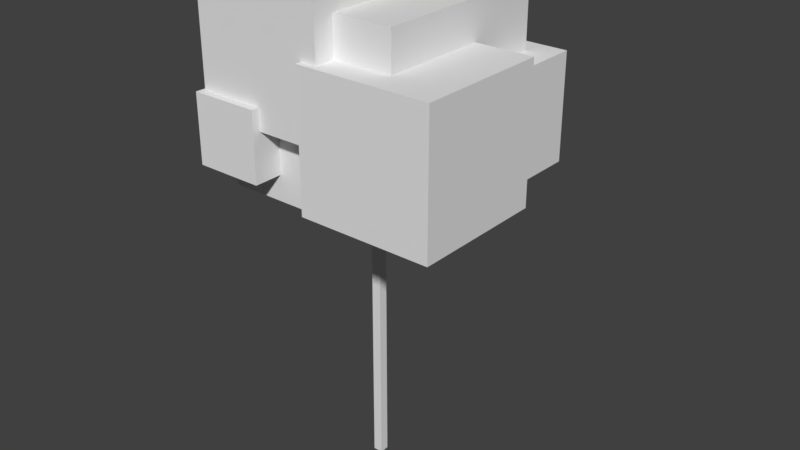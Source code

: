 # Source: tree.blend  (saved by Blender 2.78.0; exported with 4.5.12 LTS)
import bpy
from mathutils import Matrix  # noqa: F401  (used for matrix-valued properties, if any)

bpy.ops.wm.read_factory_settings(use_empty=True)
scene = bpy.context.scene
scene.name = 'Scene'

# ---- collections
col_collection_1 = bpy.data.collections.new('Collection 1'); scene.collection.children.link(col_collection_1)

# ---- materials (node trees are filled in below, after node groups)
mat_material_001 = bpy.data.materials.new('Material.001')
mat_material_001.alpha_threshold = 0.0
mat_material_001.use_transparent_shadow = False
mat_material_001.roughness = 0.5
mat_material_001.line_color = (0.0, 0.0, 0.0, 1.0)
mat_material_002 = bpy.data.materials.new('Material.002')
mat_material_002.alpha_threshold = 0.0
mat_material_002.use_transparent_shadow = False
mat_material_002.roughness = 0.5
mat_material_002.line_color = (0.0, 0.0, 0.0, 1.0)

# ---- material node trees

# ---- world
world_world = bpy.data.worlds.new('World'); scene.world = world_world
world_world.color = (0.05088, 0.05088, 0.05088)
world_world.use_sun_shadow = False
world_world.sun_shadow_jitter_overblur = 0.0
world_world.cycles.sampling_method = 'MANUAL'

# ---- meshes
me_cube_001 = bpy.data.meshes.new('Cube.001')
me_cube_001.from_pydata([], [], [])
me_cube_001.materials.append(mat_material_001)
me_cube_001.use_remesh_preserve_volume = False
me_cube_001.use_remesh_preserve_attributes = False
me_cube_001.use_mirror_vertex_groups = False
me_cube_001.update()
me_cube_002 = bpy.data.meshes.new('Cube.002')
me_cube_002.from_pydata([(-2.984, -7.806, -0.08175), (-2.984, -7.806, 20.37), (-2.984, -7.294, -0.08175), (-2.984, -7.294, 20.37), (-2.473, -7.806, -0.08175), (-2.473, -7.806, 20.37), (-2.473, -7.294, -0.08175), (-2.473, -7.294, 20.37), (-8.986, -8.111, 21.01), (-8.986, -8.111, 28.26), (-8.986, -0.8651, 21.01), (-8.986, -0.8651, 28.26), (-1.74, -8.111, 21.01), (-1.74, -8.111, 28.26), (-1.74, -0.8651, 21.01), (-1.74, -0.8651, 28.26), (2.147, -2.344, 26.44), (2.147, -2.344, 16.51), (2.147, -12.28, 26.44), (2.147, -12.28, 16.51), (-7.789, -2.344, 26.44), (-7.789, -2.344, 16.51), (-7.789, -12.28, 26.44), (-7.789, -12.28, 16.51), (-1.95, -13.73, 17.13), (-1.95, -13.73, 24.38), (-1.95, -6.482, 17.13), (-1.95, -6.482, 24.38), (5.296, -13.73, 17.13), (5.296, -13.73, 24.38), (5.296, -6.482, 17.13), (5.296, -6.482, 24.38), (-8.308, -13.42, 20.46), (-8.308, -13.42, 27.71), (-8.308, -6.17, 20.46), (-8.308, -6.17, 27.71), (-1.062, -13.42, 20.46), (-1.062, -13.42, 27.71), (-1.062, -6.17, 20.46), (-1.062, -6.17, 27.71), (-2.127, -6.88, 17.18), (-2.127, -6.88, 22.96), (-2.127, -1.095, 17.18), (-2.127, -1.095, 22.96), (3.659, -6.88, 17.18), (3.659, -6.88, 22.96), (3.659, -1.095, 17.18), (3.659, -1.095, 22.96), (-8.456, -13.86, 17.91), (-8.456, -13.86, 21.64), (-8.456, -10.13, 17.91), (-8.456, -10.13, 21.64), (-4.723, -13.86, 17.91), (-4.723, -13.86, 21.64), (-4.723, -10.13, 17.91), (-4.723, -10.13, 21.64)], [], [(0, 1, 3, 2), (2, 3, 7, 6), (6, 7, 5, 4), (4, 5, 1, 0), (2, 6, 4, 0), (7, 3, 1, 5), (15, 11, 9, 13), (10, 11, 15, 14), (10, 14, 12, 8), (12, 13, 9, 8), (14, 15, 13, 12), (8, 9, 11, 10), (21, 17, 19, 23), (21, 20, 16, 17), (23, 22, 20, 21), (19, 18, 22, 23), (16, 20, 22, 18), (17, 16, 18, 19), (31, 27, 25, 29), (26, 27, 31, 30), (26, 30, 28, 24), (28, 29, 25, 24), (30, 31, 29, 28), (24, 25, 27, 26), (39, 35, 33, 37), (34, 35, 39, 38), (34, 38, 36, 32), (36, 37, 33, 32), (38, 39, 37, 36), (32, 33, 35, 34), (47, 43, 41, 45), (42, 43, 47, 46), (42, 46, 44, 40), (44, 45, 41, 40), (46, 47, 45, 44), (40, 41, 43, 42), (55, 51, 49, 53), (50, 51, 55, 54), (50, 54, 52, 48), (52, 53, 49, 48), (54, 55, 53, 52), (48, 49, 51, 50)])
me_cube_002.materials.append(mat_material_002)
me_cube_002.use_remesh_preserve_volume = False
me_cube_002.use_remesh_preserve_attributes = False
me_cube_002.use_mirror_vertex_groups = False
me_cube_002.update()

# ---- objects
ob_cube = bpy.data.objects.new('Cube', me_cube_001)
ob_cube_001 = bpy.data.objects.new('Cube.001', me_cube_002)

# ---- transforms, parenting, visibility, modifiers, constraints
ob_cube.location = (0.0, 0.0, 0.0)
ob_cube.lock_rotations_4d = False
ob_cube.empty_display_type = 'ARROWS'
ob_cube.lineart.crease_threshold = 0.0
ob_cube_001.location = (0.0, 0.0, 0.0)
ob_cube_001.lock_rotations_4d = False
ob_cube_001.empty_display_type = 'ARROWS'
ob_cube_001.lineart.crease_threshold = 0.0

# ---- collection membership
col_collection_1.objects.link(ob_cube)
col_collection_1.objects.link(ob_cube_001)

# ---- scene / render settings (as saved in the file)
scene.frame_start = 1; scene.frame_end = 250; scene.frame_set(1)
scene.render.engine = 'BLENDER_EEVEE_NEXT'
scene.render.resolution_percentage = 50
scene.render.dither_intensity = 0.0
scene.cycles.use_denoising = False
scene.cycles.samples = 128
scene.cycles.sampling_pattern = 'TABULATED_SOBOL'
scene.cycles.light_sampling_threshold = 0.0
scene.cycles.use_adaptive_sampling = False
scene.cycles.use_light_tree = False
scene.cycles.blur_glossy = 0.0
scene.cycles.sample_clamp_indirect = 0.0
scene.view_settings.view_transform = 'Standard'
bpy.context.view_layer.update()

# ---- added for rendering (the .blend has no active camera and no usable light): camera, sun
cam_auto = bpy.data.cameras.new('AutoCamera')
cam_auto.lens = 50.0
cam_auto.sensor_width = 36.0
cam_auto.clip_end = 1000.0
ob_auto_camera = bpy.data.objects.new('AutoCamera', cam_auto)
scene.collection.objects.link(ob_auto_camera)
ob_auto_camera.location = (30.1949, -45.3798, 39.7188)
ob_auto_camera.rotation_euler = (1.09748, -7.21219e-08, 0.694738)
scene.camera = ob_auto_camera
light_auto_sun = bpy.data.lights.new('AutoSun', 'SUN')
light_auto_sun.energy = 3.0
light_auto_sun.angle = 0.0523599
ob_auto_sun = bpy.data.objects.new('AutoSun', light_auto_sun)
scene.collection.objects.link(ob_auto_sun)
ob_auto_sun.rotation_euler = (0.872665, 0.174533, 0.523599)
bpy.context.view_layer.update()
